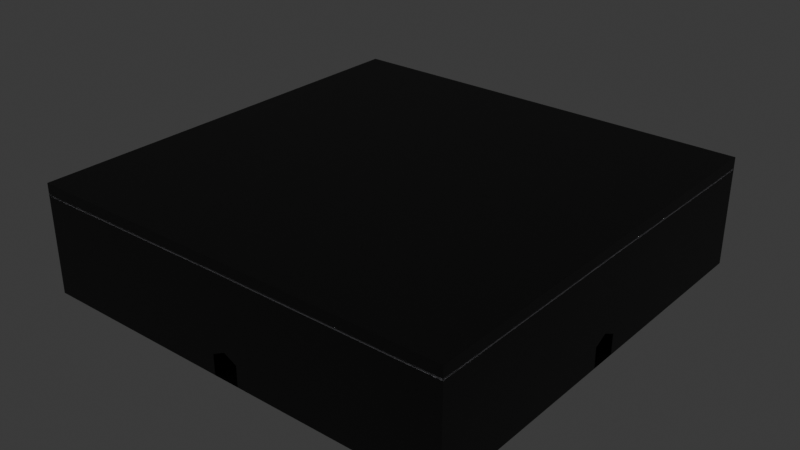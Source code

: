 # Source: room_start.blend  (saved by Blender 5.1.30; exported with 4.5.12 LTS)
import bpy
from mathutils import Matrix  # noqa: F401  (used for matrix-valued properties, if any)

bpy.ops.wm.read_factory_settings(use_empty=True)
scene = bpy.context.scene
scene.name = 'Scene'

# ---- collections
col_collection = bpy.data.collections.new('Collection'); scene.collection.children.link(col_collection)

# ---- materials (node trees are filled in below, after node groups)
mat_material_001 = bpy.data.materials.new('Material.001')
mat_light = bpy.data.materials.new('light')

# ---- material node trees
mat_material_001.use_nodes = True; mat_material_001.node_tree.nodes.clear()
_N = mat_material_001.node_tree.nodes; _L = mat_material_001.node_tree.links
n0 = _N.new('ShaderNodeBsdfPrincipled'); n0.name = 'Principled BSDF'; n0.location = (-200, 100)
n0.inputs[0].default_value = (0.04021, 0.04021, 0.04021, 1.0)
n1 = _N.new('ShaderNodeOutputMaterial'); n1.name = 'Material Output'; n1.location = (200, 100)
_L.new(n0.outputs[0], n1.inputs[0])
n1.is_active_output = True
mat_light.use_nodes = True; mat_light.node_tree.nodes.clear()
_N = mat_light.node_tree.nodes; _L = mat_light.node_tree.links
n0 = _N.new('ShaderNodeBsdfPrincipled'); n0.name = 'Principled BSDF'; n0.location = (-200, 100)
n0.inputs[27].default_value = (0.928, 0.9113, 1.0, 1.0)
n0.inputs[28].default_value = 10.2
n1 = _N.new('ShaderNodeOutputMaterial'); n1.name = 'Material Output'; n1.location = (200, 100)
_L.new(n0.outputs[0], n1.inputs[0])
n1.is_active_output = True

# ---- world
world_world = bpy.data.worlds.new('World'); scene.world = world_world
world_world.use_nodes = True; world_world.node_tree.nodes.clear()
_N = world_world.node_tree.nodes; _L = world_world.node_tree.links
n0 = _N.new('ShaderNodeOutputWorld'); n0.name = 'World Output'; n0.location = (200, 100)
n1 = _N.new('ShaderNodeBackground'); n1.name = 'Background'; n1.location = (-200, 100)
n1.inputs[0].default_value = (0.05088, 0.05088, 0.05088, 1.0)
_L.new(n1.outputs[0], n0.inputs[0])
n0.is_active_output = True
world_world.color = (0.05088, 0.05088, 0.05088)
world_world.sun_shadow_jitter_overblur = 0.0

# ---- meshes
me_plane = bpy.data.meshes.new('Plane')
me_plane.from_pydata([(-16.0, -16.0, 0.0), (16.0, -16.0, 0.0), (-16.0, 16.0, 0.0), (16.0, 16.0, 0.0)], [], [(0, 1, 3, 2)])
_uv = me_plane.uv_layers.new(name='UVMap')
_uv.uv.foreach_set('vector', [0.0, 0.0, 1.0, 0.0, 1.0, 1.0, 0.0, 1.0])
me_plane.materials.append(mat_material_001)
me_plane.update()
me_plane_002 = bpy.data.meshes.new('Plane.002')
me_plane_002.from_pydata([(-16.0, 0.0, -4.069), (16.0, 0.0, -4.069), (-16.0, 0.0, 4.069), (16.0, 0.0, 4.069), (1.0, 0.0, -4.069), (-1.0, 0.0, -4.069), (0.0, 0.0, 4.069), (0.0, 0.0, -2.033), (-1.0, 0.0, -2.533), (1.0, 0.0, -2.533), (1.0, 0.001921, -2.533), (0.9857, 0.01621, -2.542), (-0.9857, 0.01621, -2.542), (-1.0, 0.001921, -2.533), (0.0, 0.001921, -2.033), (0.0, 0.01621, -2.049), (1.0, 0.001921, -4.069), (0.9857, 0.01621, -4.069), (-0.9857, 0.01621, -4.069), (-1.0, 0.001921, -4.069), (0.0, 0.001921, -2.084), (0.0, 0.01621, -2.068), (-0.9683, 0.01621, -2.552), (-0.954, 0.001921, -2.561), (0.9683, 0.01621, -4.069), (0.954, 0.001921, -4.069), (0.954, 0.001921, -2.561), (0.9683, 0.01621, -2.552), (-0.954, 0.001921, -4.069), (-0.9683, 0.01621, -4.069), (1.021, 0.0, -4.069), (-1.021, 0.0, -4.069), (0.0, 0.0, -2.024), (1.021, 0.0, -2.523), (-1.021, 0.0, -2.523), (14.06, 0.0, -4.069), (14.06, 0.007126, 3.144), (0.0, 0.02219, 3.35), (-14.06, 0.0, -4.069), (0.0, 0.007126, 3.209), (-14.06, 0.007126, 3.144), (14.06, 0.0, 4.069), (-14.06, 0.0, 4.069), (-14.06, 0.02219, 3.285), (0.0, 0.0, 3.209), (0.0, 0.0, 3.35), (14.06, 0.0, 3.144), (14.06, 0.003217, 3.285), (-14.06, 0.003217, 3.285), (-14.06, 0.0, 3.144), (16.0, 0.003217, 3.285), (16.0, 0.0, 3.144), (-16.0, 0.0, 3.144), (-15.99, 0.003217, 3.285), (14.06, 0.02219, 3.285), (15.99, 0.007126, 3.144), (15.99, 0.02219, 3.285), (-15.97, 0.02219, 3.285), (-15.99, 0.007126, 3.144), (0.0, 0.02541, 3.35), (-14.06, 0.02541, 3.285), (-15.97, 0.02541, 3.285), (14.06, 0.02541, 3.285), (15.99, 0.02541, 3.285), (0.0, 0.003217, 3.35), (-16.0, 0.0, 3.285), (-14.06, 0.0, 3.285), (14.06, 0.0, 3.285), (7.602e-10, 0.02219, 3.346), (16.0, 0.0, 3.285), (7.602e-10, 0.003217, 3.346), (-14.06, 0.003217, 3.281), (-14.06, 0.02219, 3.281), (14.06, 0.003217, 3.281), (14.06, 0.02219, 3.281), (-15.97, 0.02219, 3.281), (15.99, 0.02219, 3.281), (-15.99, 0.003217, 3.281), (16.0, 0.003217, 3.281), (-13.99, 0.0, -4.069), (13.99, 0.0, -4.069), (0.0, 0.0, 3.183), (13.99, 0.0, 3.116), (-13.99, 0.0, 3.116), (-14.06, 0.0, 3.301), (0.0, 0.0, 3.365), (14.06, 0.0, 3.301), (16.0, 0.0, 3.301), (-16.0, 0.0, 3.301), (14.06, 0.0, 3.116), (16.0, 0.0, 3.116), (-14.06, 0.0, 3.116), (-16.0, 0.0, 3.116)], [], [(33, 30, 4, 9), (34, 32, 7, 8), (21, 20, 23, 22), (11, 10, 16, 17), (18, 19, 13, 12), (10, 11, 15, 14), (14, 15, 12, 13), (27, 26, 20, 21), (28, 29, 22, 23), (26, 27, 24, 25), (4, 16, 10, 9), (21, 15, 11, 27), (27, 11, 17, 24), (9, 10, 14, 7), (8, 13, 19, 5), (29, 18, 12, 22), (7, 14, 13, 8), (22, 12, 15, 21), (32, 33, 9, 7), (51, 55, 63, 69), (36, 62, 63, 55), (39, 59, 62, 36), (8, 5, 31, 34), (40, 60, 59, 39), (47, 73, 70, 64), (56, 76, 78, 50), (52, 58, 40, 49), (49, 40, 39, 44), (65, 61, 58, 52), (60, 40, 58, 61), (44, 39, 36, 46), (46, 36, 55, 51), (37, 68, 74, 54), (64, 70, 71, 48), (84, 85, 45, 66), (81, 82, 33, 32), (83, 81, 32, 34), (85, 86, 67, 45), (82, 80, 30, 33), (51, 90, 89, 46), (86, 41, 3, 87), (83, 79, 38, 91), (88, 84, 66, 65), (52, 49, 91, 92), (37, 59, 60, 43), (43, 60, 61, 57), (54, 62, 59, 37), (56, 63, 62, 54), (57, 61, 65, 53), (48, 66, 45, 64), (64, 45, 67, 47), (47, 67, 69, 50), (53, 65, 66, 48), (50, 69, 63, 56), (54, 74, 76, 56), (43, 72, 68, 37), (50, 78, 73, 47), (53, 77, 75, 57), (57, 75, 72, 43), (48, 71, 77, 53), (34, 31, 79, 83), (46, 89, 82), (49, 44, 81, 83), (44, 46, 82, 81), (2, 42, 84, 88), (67, 86, 87, 69), (6, 41, 86, 85), (42, 6, 85, 84), (89, 35, 80, 82), (90, 1, 35, 89), (91, 38, 0, 92), (91, 49, 83)])
me_plane_002.polygons.foreach_set('use_smooth', [1, 1, 1, 1, 1, 1, 1, 1, 1, 1, 1, 1, 1, 1, 1, 1, 1, 1, 1, 0, 1, 1, 1, 1, 1, 1, 1, 1, 0, 1, 1, 1, 1, 1, 1, 1, 1, 1, 1, 1, 1, 1, 1, 1, 1, 1, 1, 1, 1, 1, 1, 1, 1, 1, 1, 1, 1, 1, 1, 1, 1, 1, 1, 1, 1, 1, 1, 1, 1, 1, 1, 1])
_uv = me_plane_002.uv_layers.new(name='UVMap')
_uv.uv.foreach_set('vector', [0.5319, 0.04831, 0.5319, 0.0, 0.5312, 0.0, 0.5312, 0.04802, 0.4681, 0.04831, 0.5, 0.06391, 0.5, 0.06364, 0.4688, 0.04802, 0.5, 0.06253, 0.5, 0.06204, 0.4702, 0.04713, 0.4697, 0.0474, 0.5308, 0.04774, 0.5312, 0.04802, 0.5312, 0.0, 0.5308, 0.0, 0.4692, 0.0, 0.4688, 0.0, 0.4688, 0.04802, 0.4692, 0.04774, 0.5312, 0.04802, 0.5308, 0.04774, 0.5, 0.06314, 0.5, 0.06364, 0.5, 0.06364, 0.5, 0.06314, 0.4692, 0.04774, 0.4688, 0.04802, 0.5303, 0.0474, 0.5298, 0.04713, 0.5, 0.06204, 0.5, 0.06253, 0.4702, 0.0, 0.4697, 0.0, 0.4697, 0.0474, 0.4702, 0.04713, 0.5298, 0.04713, 0.5303, 0.0474, 0.5303, 0.0, 0.5298, 0.0, 0.5312, 0.0, 0.5312, 0.0, 0.5312, 0.04802, 0.5312, 0.04802, 0.5, 0.06253, 0.5, 0.06314, 0.5308, 0.04774, 0.5303, 0.0474, 0.5303, 0.0474, 0.5308, 0.04774, 0.5308, 0.0, 0.5303, 0.0, 0.5312, 0.04802, 0.5312, 0.04802, 0.5, 0.06364, 0.5, 0.06364, 0.4688, 0.04802, 0.4688, 0.04802, 0.4688, 0.0, 0.4688, 0.0, 0.4697, 0.0, 0.4692, 0.0, 0.4692, 0.04774, 0.4697, 0.0474, 0.5, 0.06364, 0.5, 0.06364, 0.4688, 0.04802, 0.4688, 0.04802, 0.4697, 0.0474, 0.4692, 0.04774, 0.5, 0.06314, 0.5, 0.06253, 0.5, 0.06391, 0.5319, 0.04831, 0.5312, 0.04802, 0.5, 0.06364, 0.0, 0.0, 0.0, 0.0, 0.0, 0.0, 0.0, 0.0, 0.9393, 0.2254, 0.9393, 0.2298, 0.9998, 0.2298, 0.9998, 0.2254, 0.5, 0.2274, 0.5, 0.2318, 0.9393, 0.2298, 0.9393, 0.2254, 0.4688, 0.04802, 0.4688, 0.0, 0.4681, 0.0, 0.4681, 0.04831, 0.0607, 0.2254, 0.06069, 0.2298, 0.5, 0.2318, 0.5, 0.2274, 0.9393, 0.2298, 0.9393, 0.2298, 0.5, 0.2318, 0.5, 0.2318, 0.9998, 0.2298, 0.9998, 0.2298, 0.9999, 0.2298, 0.9999, 0.2298, 0.0, 0.2254, 0.0002125, 0.2254, 0.0607, 0.2254, 0.0607, 0.2254, 0.0607, 0.2254, 0.0607, 0.2254, 0.5, 0.2274, 0.5, 0.2274, 0.0, 0.0, 0.0, 0.0, 0.0, 0.0, 0.0, 0.0, 0.06069, 0.2298, 0.0607, 0.2254, 0.0002125, 0.2254, 0.0007894, 0.2298, 0.5, 0.2274, 0.5, 0.2274, 0.9393, 0.2254, 0.9393, 0.2254, 0.9393, 0.2254, 0.9393, 0.2254, 0.9998, 0.2254, 1.0, 0.2254, 0.5, 0.2318, 0.5, 0.2318, 0.9393, 0.2298, 0.9393, 0.2298, 0.5, 0.2318, 0.5, 0.2318, 0.06069, 0.2298, 0.06069, 0.2298, 0.06069, 0.2303, 0.5, 0.2323, 0.5, 0.2318, 0.06069, 0.2298, 0.5, 0.2266, 0.9373, 0.2245, 0.5319, 0.04831, 0.5, 0.06391, 0.06271, 0.2245, 0.5, 0.2266, 0.5, 0.06391, 0.4681, 0.04831, 0.5, 0.2323, 0.9393, 0.2303, 0.9393, 0.2298, 0.5, 0.2318, 0.9373, 0.2245, 0.9373, 0.0, 0.5319, 0.0, 0.5319, 0.04831, 1.0, 0.2254, 1.0, 0.2245, 0.9393, 0.2245, 0.9393, 0.2254, 0.9393, 0.2303, 0.9393, 0.2543, 1.0, 0.2543, 1.0, 0.2303, 0.06271, 0.2245, 0.0627, 0.0, 0.06069, 0.0, 0.0607, 0.2245, 0.0, 0.2303, 0.06069, 0.2303, 0.06069, 0.2298, 0.0, 0.2298, 0.0, 0.2254, 0.0607, 0.2254, 0.0607, 0.2245, 0.0, 0.2245, 0.5, 0.2318, 0.5, 0.2318, 0.06069, 0.2298, 0.06069, 0.2298, 0.06069, 0.2298, 0.06069, 0.2298, 0.0007894, 0.2298, 0.0008312, 0.2298, 0.9393, 0.2298, 0.9393, 0.2298, 0.5, 0.2318, 0.5, 0.2318, 0.9998, 0.2298, 0.9998, 0.2298, 0.9393, 0.2298, 0.9393, 0.2298, 0.0008312, 0.2298, 0.0007894, 0.2298, 0.0, 0.2298, 0.0002418, 0.2298, 0.06069, 0.2298, 0.06069, 0.2298, 0.5, 0.2318, 0.5, 0.2318, 0.5, 0.2318, 0.5, 0.2318, 0.9393, 0.2298, 0.9393, 0.2298, 0.9393, 0.2298, 0.9393, 0.2298, 1.0, 0.2298, 0.9999, 0.2298, 0.0002418, 0.2298, 0.0, 0.2298, 0.06069, 0.2298, 0.06069, 0.2298, 0.9999, 0.2298, 1.0, 0.2298, 0.9998, 0.2298, 0.9998, 0.2298, 0.9393, 0.2298, 0.9393, 0.2298, 0.9998, 0.2298, 0.9998, 0.2298, 0.06069, 0.2298, 0.06069, 0.2298, 0.5, 0.2318, 0.5, 0.2318, 0.9999, 0.2298, 0.9999, 0.2298, 0.9393, 0.2298, 0.9393, 0.2298, 0.0002418, 0.2298, 0.0002418, 0.2298, 0.0008312, 0.2298, 0.0008312, 0.2298, 0.0008312, 0.2298, 0.0008312, 0.2298, 0.06069, 0.2298, 0.06069, 0.2298, 0.06069, 0.2298, 0.06069, 0.2298, 0.0002418, 0.2298, 0.0002418, 0.2298, 0.4681, 0.04831, 0.4681, 0.0, 0.0627, 0.0, 0.06271, 0.2245, 0.9393, 0.2254, 0.9393, 0.2245, 0.9373, 0.2245, 0.0607, 0.2254, 0.5, 0.2274, 0.5, 0.2266, 0.06271, 0.2245, 0.5, 0.2274, 0.9393, 0.2254, 0.9373, 0.2245, 0.5, 0.2266, 0.0, 0.2543, 0.06069, 0.2543, 0.06069, 0.2303, 0.0, 0.2303, 0.9393, 0.2298, 0.9393, 0.2303, 1.0, 0.2303, 1.0, 0.2298, 0.5, 0.2543, 0.9393, 0.2543, 0.9393, 0.2303, 0.5, 0.2323, 0.06069, 0.2543, 0.5, 0.2543, 0.5, 0.2323, 0.06069, 0.2303, 0.9393, 0.2245, 0.9393, 0.0, 0.9373, 0.0, 0.9373, 0.2245, 1.0, 0.2245, 1.0, 0.0, 0.9393, 0.0, 0.9393, 0.2245, 0.0607, 0.2245, 0.06069, 0.0, 0.0, 0.0, 0.0, 0.2245, 0.0607, 0.2245, 0.0607, 0.2254, 0.06271, 0.2245])
me_plane_002.materials.append(mat_material_001)
me_plane_002.update()
me_plane_005 = bpy.data.meshes.new('Plane.005')
me_plane_005.from_pydata([(-16.0, -16.0, 0.0), (16.0, -16.0, 0.0), (-16.0, 16.0, 0.0), (16.0, 16.0, 0.0)], [], [(0, 2, 3, 1)])
_uv = me_plane_005.uv_layers.new(name='UVMap')
_uv.uv.foreach_set('vector', [0.0, 0.0, 0.0, 1.0, 1.0, 1.0, 1.0, 0.0])
me_plane_005.materials.append(mat_material_001)
me_plane_005.update()
me_plane_006 = bpy.data.meshes.new('Plane.006')
me_plane_006.from_pydata([(7.602e-10, 0.02219, 3.346), (7.602e-10, 0.003217, 3.346), (-14.06, 0.003217, 3.281), (-14.06, 0.02219, 3.281), (14.06, 0.003217, 3.281), (14.06, 0.02219, 3.281), (-15.97, 0.02219, 3.281), (15.99, 0.02219, 3.281), (-15.99, 0.003217, 3.281), (16.0, 0.003217, 3.281)], [], [(4, 5, 0, 1), (9, 7, 5, 4), (2, 3, 6, 8), (1, 0, 3, 2)])
me_plane_006.polygons.foreach_set('use_smooth', [True] * 4)
_uv = me_plane_006.uv_layers.new(name='UVMap')
_uv.uv.foreach_set('vector', [0.9393, 0.2298, 0.9393, 0.2298, 0.5, 0.2318, 0.5, 0.2318, 0.9999, 0.2298, 0.9998, 0.2298, 0.9393, 0.2298, 0.9393, 0.2298, 0.06069, 0.2298, 0.06069, 0.2298, 0.0008312, 0.2298, 0.0002418, 0.2298, 0.5, 0.2318, 0.5, 0.2318, 0.06069, 0.2298, 0.06069, 0.2298])
me_plane_006.materials.append(mat_light)
me_plane_006.update()

# ---- objects
ob_floor = bpy.data.objects.new('floor', me_plane)
ob_wall = bpy.data.objects.new('wall', me_plane_002)
ob_floor_001 = bpy.data.objects.new('floor.001', me_plane_005)
ob_light_001 = bpy.data.objects.new('light.001', me_plane_006)
ob_wall_001 = bpy.data.objects.new('wall.001', me_plane_002)
ob_light = bpy.data.objects.new('light', me_plane_006)
ob_wall_003 = bpy.data.objects.new('wall.003', me_plane_002)
ob_light_002 = bpy.data.objects.new('light.002', me_plane_006)
ob_wall_006 = bpy.data.objects.new('wall.006', me_plane_002)
ob_light_003 = bpy.data.objects.new('light.003', me_plane_006)

# ---- transforms, parenting, visibility, modifiers, constraints
ob_floor.location = (0.0, 0.0, 0.0)
ob_wall.location = (0.0, -16.0, 4.069)
ob_floor_001.location = (0.0, 0.0, 8.139)
ob_light_001.location = (0.0, -16.0, 4.069)
ob_wall_001.location = (0.0, 16.0, 4.069)
ob_wall_001.scale = (1.0, -1.0, 1.0)
ob_light.location = (0.0, 16.0, 4.069)
ob_light.scale = (1.0, -1.0, 1.0)
ob_wall_003.location = (16.0, -9.537e-07, 4.069)
ob_wall_003.rotation_euler = (0.0, -0.0, 1.571)
ob_light_002.location = (16.0, -9.537e-07, 4.069)
ob_light_002.rotation_euler = (0.0, -0.0, 1.571)
ob_wall_006.location = (-16.0, 1.907e-06, 4.069)
ob_wall_006.rotation_euler = (0.0, -0.0, 1.571)
ob_wall_006.scale = (1.0, -1.0, 1.0)
ob_light_003.location = (-16.0, 1.907e-06, 4.069)
ob_light_003.rotation_euler = (0.0, -0.0, 1.571)
ob_light_003.scale = (1.0, -1.0, 1.0)

# ---- collection membership
col_collection.objects.link(ob_floor)
col_collection.objects.link(ob_wall)
col_collection.objects.link(ob_floor_001)
col_collection.objects.link(ob_light_001)
col_collection.objects.link(ob_wall_001)
col_collection.objects.link(ob_light)
col_collection.objects.link(ob_wall_003)
col_collection.objects.link(ob_light_002)
col_collection.objects.link(ob_wall_006)
col_collection.objects.link(ob_light_003)

# ---- scene / render settings (as saved in the file)
scene.frame_start = 1; scene.frame_end = 250; scene.frame_set(1)
scene.render.engine = 'BLENDER_EEVEE_NEXT'
scene.render.bake_bias = 0.0
scene.render.bake_samples = 0
scene.cycles.sampling_pattern = 'TABULATED_SOBOL'
scene.eevee.use_volume_custom_range = False
bpy.context.view_layer.update()

# ---- added for rendering (the .blend has no active camera): camera
cam_auto = bpy.data.cameras.new('AutoCamera')
cam_auto.lens = 50.0
cam_auto.sensor_width = 36.0
cam_auto.clip_end = 1000.0
ob_auto_camera = bpy.data.objects.new('AutoCamera', cam_auto)
scene.collection.objects.link(ob_auto_camera)
ob_auto_camera.location = (42.5426, -51.0511, 38.1034)
ob_auto_camera.rotation_euler = (1.09748, -7.21219e-08, 0.694738)
scene.camera = ob_auto_camera
bpy.context.view_layer.update()
